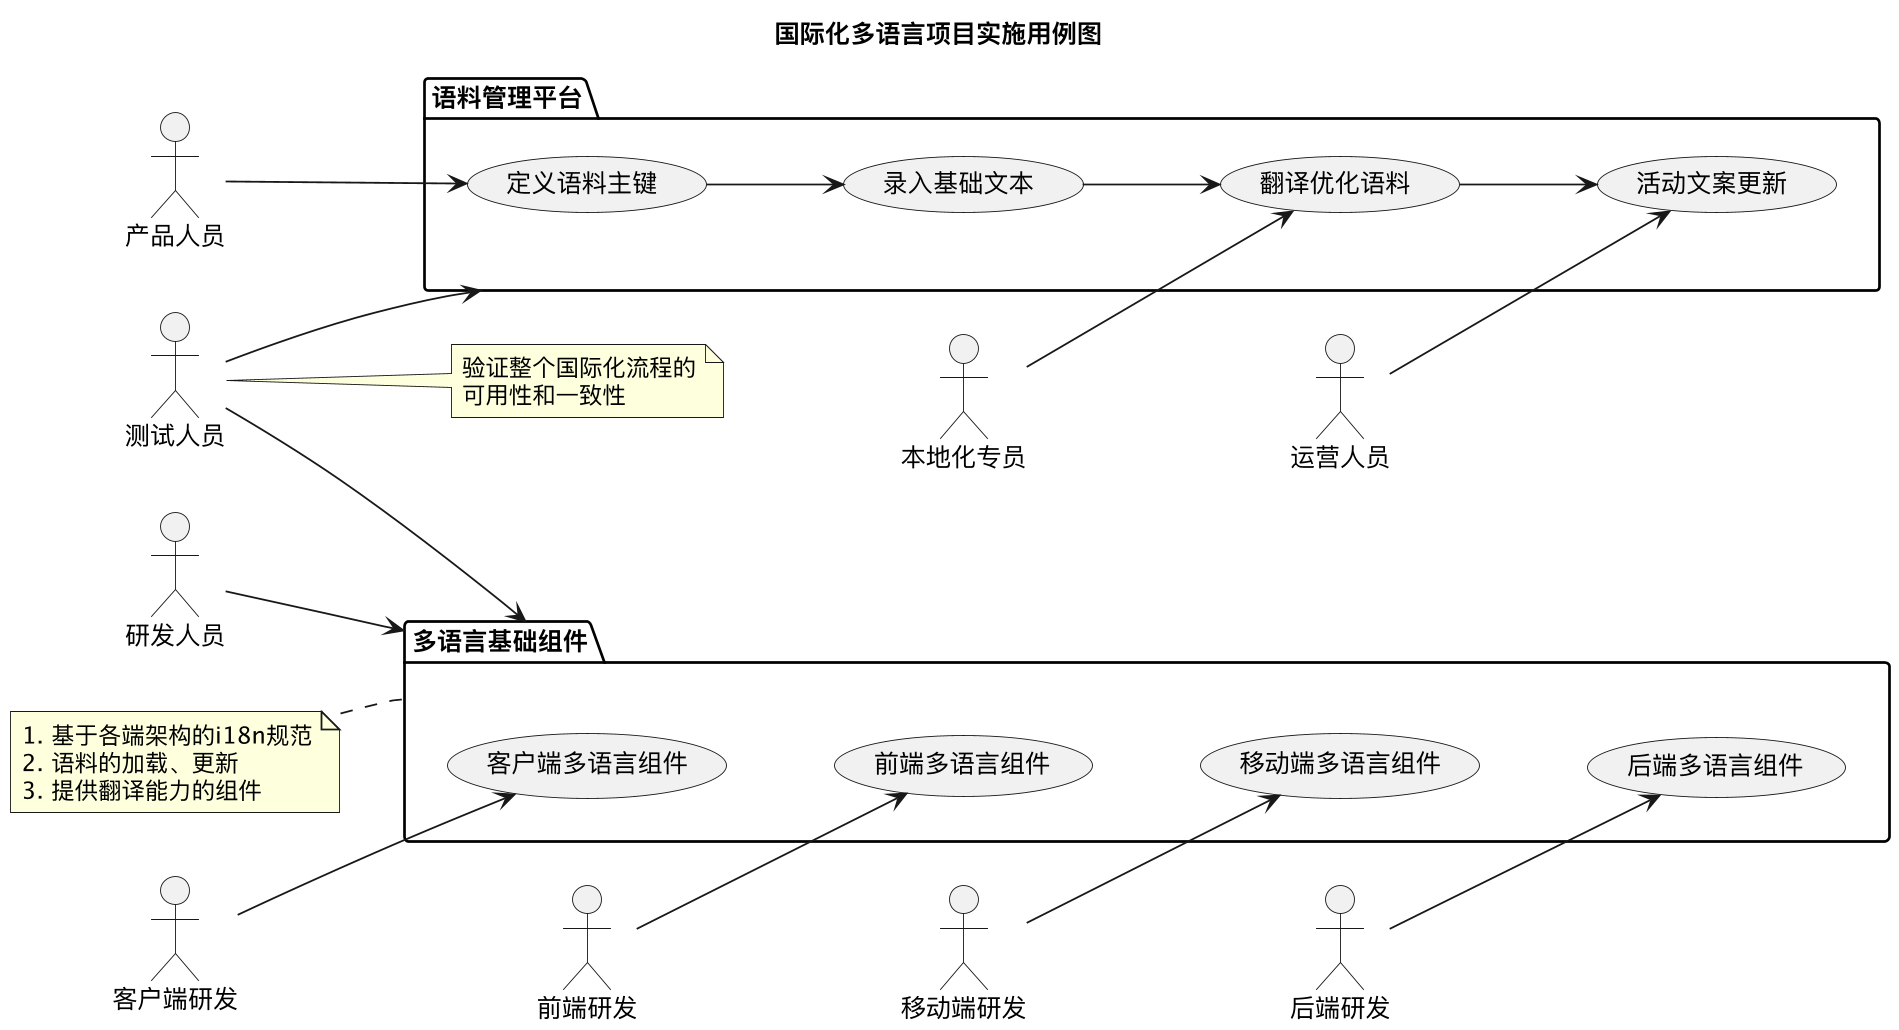

The diagram above was rendered by PlantUML. Its source (embedded in the PNG):
@startuml

title "国际化多语言项目实施用例图"

left to right direction

actor "产品人员" as Product
actor "本地化专员" as Localizer
actor "运营人员" as Operator
actor "研发人员" as DEV
actor "客户端研发" as ClientDev
actor "前端研发" as FrontendDev
actor "移动端研发" as MobileDev
actor "后端研发" as BackendDev
actor "测试人员" as Tester

package "语料管理平台" as platform {
  usecase "定义语料主键" as defineKey
  usecase "录入基础文本" as inputText
  usecase "翻译优化语料" as optimizeText
  usecase "活动文案更新" as updateCopy
}

package "多语言基础组件" as i18n {
  usecase "客户端多语言组件" as clientComponent
  usecase "前端多语言组件" as frontendComponent
  usecase "移动端多语言组件" as mobileComponent
  usecase "后端多语言组件" as backendService
}


' 手动设置第一个 package 内部上下布局
defineKey -down-> inputText
inputText -down-> optimizeText
optimizeText -down-> updateCopy

' 手动设置第二个 package 内部上下布局
clientComponent -[hidden]-> frontendComponent
frontendComponent -[hidden]-> mobileComponent
mobileComponent -[hidden]-> backendService

Product --> defineKey
'Product/DEV/TEST ..> inputText
Localizer --> optimizeText
Operator --> updateCopy

DEV --> i18n
ClientDev --> clientComponent
FrontendDev --> frontendComponent
MobileDev --> mobileComponent
BackendDev --> backendService

Tester --> "platform"
Tester --> "i18n"

note right of Tester
  验证整个国际化流程的
  可用性和一致性
end note

note left of i18n
  1. 基于各端架构的i18n规范
  2. 语料的加载、更新
  3. 提供翻译能力的组件
end note

@enduml